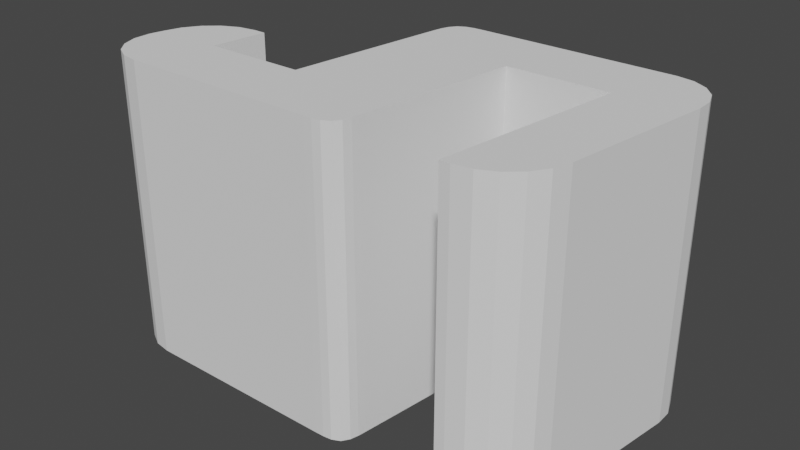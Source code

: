 # Source: muji-box-clip.blend  (saved by Blender 2.80.75; exported with 4.5.12 LTS)
import bpy
from mathutils import Matrix  # noqa: F401  (used for matrix-valued properties, if any)

bpy.ops.wm.read_factory_settings(use_empty=True)
scene = bpy.context.scene
scene.name = 'Scene'

# ---- collections
col_collection = bpy.data.collections.new('Collection'); scene.collection.children.link(col_collection)

# ---- world
world_world = bpy.data.worlds.new('World'); scene.world = world_world
world_world.use_nodes = True; world_world.node_tree.nodes.clear()
_N = world_world.node_tree.nodes; _L = world_world.node_tree.links
n0 = _N.new('ShaderNodeOutputWorld'); n0.name = 'World Output'; n0.location = (300, 300)
n1 = _N.new('ShaderNodeBackground'); n1.name = 'Background'; n1.location = (10, 300)
n1.inputs[0].default_value = (0.05088, 0.05088, 0.05088, 1.0)
_L.new(n1.outputs[0], n0.inputs[0])
n0.is_active_output = True
world_world.color = (0.05088, 0.05088, 0.05088)
world_world.use_sun_shadow = False
world_world.sun_shadow_jitter_overblur = 0.0

# ---- meshes
me_cube_001 = bpy.data.meshes.new('Cube.001')
me_cube_001.from_pydata([(-0.007443, -0.00499, -0.004), (-0.008741, -0.003504, -0.004), (-0.007897, -0.004918, -0.004), (-0.008286, -0.004707, -0.004), (-0.008573, -0.004378, -0.004), (-0.00873, -0.003963, -0.004), (-0.008741, -0.003504, 0.004), (-0.007443, -0.00499, 0.004), (-0.00873, -0.003963, 0.004), (-0.008573, -0.004378, 0.004), (-0.008286, -0.004707, 0.004), (-0.007897, -0.004918, 0.004), (-0.008657, -0.003106, -0.004), (-0.006954, -0.00162, -0.004), (-0.008521, -0.002647, -0.004), (-0.008251, -0.002232, -0.004), (-0.007874, -0.001904, -0.004), (-0.007427, -0.001692, -0.004), (-0.006954, -0.00162, 0.004), (-0.008657, -0.003106, 0.004), (-0.007427, -0.001692, 0.004), (-0.007874, -0.001904, 0.004), (-0.008251, -0.002232, 0.004), (-0.008521, -0.002647, 0.004), (0.003461, -0.003504, -0.004), (0.001758, -0.00499, -0.004), (0.003325, -0.003963, -0.004), (0.003055, -0.004378, -0.004), (0.002678, -0.004707, -0.004), (0.002231, -0.004918, -0.004), (0.001758, -0.00499, 0.004), (0.003461, -0.003504, 0.004), (0.002231, -0.004918, 0.004), (0.002678, -0.004707, 0.004), (0.003055, -0.004378, 0.004), (0.003325, -0.003963, 0.004), (0.002714, 0.002019, -0.004), (0.004011, 0.0005329, -0.004), (0.003167, 0.001946, -0.004), (0.003557, 0.001735, -0.004), (0.003844, 0.001407, -0.004), (0.004, 0.0009922, -0.004), (0.004011, 0.0005329, 0.004), (0.002714, 0.002019, 0.004), (0.004, 0.0009922, 0.004), (0.003844, 0.001407, 0.004), (0.003557, 0.001735, 0.004), (0.003167, 0.001946, 0.004), (-0.006622, -0.00162, -0.004), (-0.0002777, 0.002019, -0.004), (0.002445, 0.002019, -0.004), (0.001489, -0.00499, -0.004), (-0.004374, -0.00499, -0.004), (-0.007111, -0.00499, -0.004), (0.001489, -0.00499, 0.004), (-0.004374, -0.00499, 0.004), (-0.007111, -0.00499, 0.004), (0.002445, 0.002019, 0.004), (-0.0002777, 0.002019, 0.004), (-0.006622, -0.00162, 0.004), (-0.006622, -0.00162, -0.004), (-0.006622, -0.00162, 0.004), (-0.006813, -0.003112, -0.004), (-0.004076, -0.003112, -0.004), (-0.004076, -0.003112, 0.004), (-0.006813, -0.003112, 0.004), (-0.0005823, 0.0001472, -0.004), (0.00214, 0.0001472, -0.004), (0.00214, 0.0001472, 0.004), (-0.0005823, 0.0001472, 0.004), (-0.001108, -0.003998, -0.004), (-0.002234, -0.00499, -0.004), (-0.001136, -0.00422, -0.004), (-0.001168, -0.004441, -0.004), (-0.001223, -0.004661, -0.004), (-0.001351, -0.004858, -0.004), (-0.001562, -0.004959, -0.004), (-0.001787, -0.004986, -0.004), (-0.00201, -0.00499, -0.004), (-0.002234, -0.00499, 0.004), (-0.001108, -0.003998, 0.004), (-0.00201, -0.00499, 0.004), (-0.001787, -0.004986, 0.004), (-0.001562, -0.004959, 0.004), (-0.001351, -0.004858, 0.004), (-0.001223, -0.004661, 0.004), (-0.001168, -0.004441, 0.004), (-0.001136, -0.00422, 0.004), (-0.003545, 0.001027, -0.004), (-0.002418, 0.002019, -0.004), (-0.003517, 0.001243, -0.004), (-0.003479, 0.001459, -0.004), (-0.003411, 0.001671, -0.004), (-0.003275, 0.001857, -0.004), (-0.003074, 0.001968, -0.004), (-0.002855, 0.002009, -0.004), (-0.002636, 0.002018, -0.004), (-0.002418, 0.002019, 0.004), (-0.003545, 0.001027, 0.004), (-0.002636, 0.002018, 0.004), (-0.002855, 0.002009, 0.004), (-0.003074, 0.001968, 0.004), (-0.003275, 0.001857, 0.004), (-0.003411, 0.001671, 0.004), (-0.003479, 0.001459, 0.004), (-0.003517, 0.001243, 0.004)], [], [(53, 56, 7, 0), (37, 42, 31, 24), (56, 65, 59, 18, 20, 21, 22, 23, 19, 6, 8, 9, 10, 11, 7), (1, 6, 19, 12), (50, 57, 43, 36), (0, 7, 11, 2), (2, 11, 10, 3), (3, 10, 9, 4), (4, 9, 8, 5), (5, 8, 6, 1), (18, 13, 17, 20), (20, 17, 16, 21), (21, 16, 15, 22), (22, 15, 14, 23), (23, 14, 12, 19), (42, 37, 41, 44), (44, 41, 40, 45), (45, 40, 39, 46), (46, 39, 38, 47), (47, 38, 36, 43), (30, 25, 29, 32), (32, 29, 28, 33), (33, 28, 27, 34), (34, 27, 26, 35), (35, 26, 24, 31), (51, 67, 50, 36, 38, 39, 40, 41, 37, 24, 26, 27, 28, 29, 25), (12, 14, 15, 16, 17, 13, 48, 62, 53, 0, 2, 3, 4, 5, 1), (66, 69, 80, 70), (66, 49, 50, 67), (13, 18, 59, 48), (66, 67, 68, 69), (63, 64, 98, 88), (49, 58, 57, 50), (42, 44, 45, 46, 47, 43, 57, 68, 54, 30, 32, 33, 34, 35, 31), (68, 57, 58, 69), (25, 30, 54, 51), (89, 97, 58, 49), (52, 55, 56, 53), (62, 65, 64, 63), (48, 59, 61, 60), (55, 64, 65, 56), (53, 62, 63, 52), (79, 81, 82, 83, 84, 85, 86, 87, 80, 69, 58, 97, 99, 100, 101, 102, 103, 104, 105, 98, 64, 55), (67, 51, 54, 68), (65, 62, 60, 48, 61, 59), (79, 71, 78, 81), (81, 78, 77, 82), (82, 77, 76, 83), (83, 76, 75, 84), (84, 75, 74, 85), (85, 74, 73, 86), (86, 73, 72, 87), (87, 72, 70, 80), (71, 79, 55, 52), (97, 89, 96, 99), (99, 96, 95, 100), (100, 95, 94, 101), (101, 94, 93, 102), (102, 93, 92, 103), (103, 92, 91, 104), (104, 91, 90, 105), (105, 90, 88, 98), (52, 63, 88, 90, 91, 92, 93, 94, 95, 96, 89, 49, 66, 70, 72, 73, 74, 75, 76, 77, 78, 71)])
_uv = me_cube_001.uv_layers.new(name='UVMap')
_uv.uv.foreach_set('vector', [0.375, 0.9618, 0.625, 0.9618, 0.625, 0.9687, 0.375, 0.9687, 0.375, 0.553, 0.625, 0.553, 0.625, 0.697, 0.375, 0.697, 0.8368, 0.75, 0.8368, 0.625, 0.8368, 0.5, 0.8437, 0.5, 0.7011, 0.3485, 0.704, 0.3448, 0.7063, 0.327, 0.7078, 0.3214, 0.875, 0.553, 0.875, 0.697, 0.8735, 0.7134, 0.869, 0.7281, 0.8621, 0.7399, 0.8534, 0.7474, 0.8437, 0.75, 0.375, 0.05301, 0.625, 0.05301, 0.625, 0.197, 0.375, 0.197, 0.375, 0.4673, 0.625, 0.4673, 0.625, 0.4687, 0.375, 0.4687, 0.375, 0.9687, 0.625, 0.9687, 0.625, 0.9782, 0.375, 0.9782, 0.375, 0.9782, 0.625, 0.9782, 0.625, 0.9863, 0.375, 0.9863, 0.375, 0.9863, 0.625, 0.9863, 0.625, 1.0, 0.375, 1.0, 0.375, 0.02322, 0.625, 0.02322, 0.625, 0.03698, 0.375, 0.03698, 0.375, 0.03698, 0.625, 0.03698, 0.625, 0.05301, 0.375, 0.05301, 0.625, 0.2813, 0.375, 0.2813, 0.2989, 0.3485, 0.7011, 0.3485, 0.7011, 0.3485, 0.2989, 0.3485, 0.296, 0.3448, 0.704, 0.3448, 0.704, 0.3448, 0.296, 0.3448, 0.2937, 0.327, 0.7063, 0.327, 0.7063, 0.327, 0.2937, 0.327, 0.2922, 0.3214, 0.7078, 0.3214, 0.7078, 0.3214, 0.2922, 0.3214, 0.375, 0.197, 0.625, 0.197, 0.625, 0.553, 0.375, 0.553, 0.3745, 0.5369, 0.6255, 0.5369, 0.6255, 0.5369, 0.3745, 0.5369, 0.373, 0.5228, 0.627, 0.5228, 0.627, 0.5228, 0.373, 0.5228, 0.3707, 0.4942, 0.6293, 0.4942, 0.6293, 0.4942, 0.3707, 0.4942, 0.3678, 0.4863, 0.6322, 0.4863, 0.6322, 0.4863, 0.3678, 0.4863, 0.375, 0.4687, 0.625, 0.4687, 0.625, 0.7813, 0.375, 0.7813, 0.3678, 0.7634, 0.6322, 0.7634, 0.6322, 0.7634, 0.3678, 0.7634, 0.3707, 0.7547, 0.6293, 0.7547, 0.6293, 0.7547, 0.3707, 0.7547, 0.373, 0.7291, 0.627, 0.7291, 0.627, 0.7291, 0.373, 0.7291, 0.3745, 0.7136, 0.6255, 0.7136, 0.6255, 0.7136, 0.3745, 0.7136, 0.375, 0.697, 0.625, 0.697, 0.3423, 0.75, 0.3423, 0.625, 0.3423, 0.5, 0.3437, 0.5, 0.3678, 0.4863, 0.3707, 0.4942, 0.373, 0.5228, 0.3745, 0.5369, 0.375, 0.553, 0.375, 0.697, 0.3745, 0.7136, 0.373, 0.7291, 0.3707, 0.7547, 0.3678, 0.7634, 0.3437, 0.75, 0.125, 0.553, 0.2922, 0.3214, 0.2937, 0.327, 0.296, 0.3448, 0.2989, 0.3485, 0.1563, 0.5, 0.1632, 0.5, 0.1632, 0.625, 0.1632, 0.75, 0.1563, 0.75, 0.1466, 0.7474, 0.1379, 0.7399, 0.131, 0.7281, 0.1265, 0.7134, 0.125, 0.697, 0.2866, 0.625, 0.7134, 0.625, 0.6421, 0.7972, 0.2866, 0.7259, 0.2866, 0.625, 0.2866, 0.5, 0.3423, 0.5, 0.3423, 0.625, 0.375, 0.2813, 0.625, 0.2813, 0.625, 0.2882, 0.375, 0.2882, 0.2866, 0.625, 0.3423, 0.625, 0.6577, 0.625, 0.7134, 0.625, 0.2203, 0.625, 0.7797, 0.625, 0.6549, 0.3994, 0.3451, 0.3994, 0.375, 0.4116, 0.625, 0.4116, 0.625, 0.4673, 0.375, 0.4673, 0.625, 0.553, 0.6255, 0.5369, 0.627, 0.5228, 0.6293, 0.4942, 0.6322, 0.4863, 0.6563, 0.5, 0.6577, 0.5, 0.6577, 0.625, 0.6577, 0.75, 0.6563, 0.75, 0.6322, 0.7634, 0.6293, 0.7547, 0.627, 0.7291, 0.6255, 0.7136, 0.625, 0.697, 0.6577, 0.625, 0.6577, 0.5, 0.7134, 0.5, 0.7134, 0.625, 0.375, 0.7813, 0.625, 0.7813, 0.625, 0.7827, 0.375, 0.7827, 0.375, 0.3664, 0.625, 0.3664, 0.625, 0.4116, 0.375, 0.4116, 0.375, 0.9047, 0.625, 0.9047, 0.625, 0.9618, 0.375, 0.9618, 0.1632, 0.625, 0.8368, 0.625, 0.7797, 0.625, 0.2203, 0.625, 0.375, 0.2882, 0.625, 0.2882, 0.625, 0.2882, 0.375, 0.2882, 0.7797, 0.75, 0.7797, 0.625, 0.8368, 0.625, 0.8368, 0.75, 0.1632, 0.75, 0.1632, 0.625, 0.2203, 0.625, 0.2203, 0.75, 0.7345, 0.75, 0.7298, 0.75, 0.7251, 0.75, 0.7216, 0.7271, 0.7162, 0.7457, 0.714, 0.7416, 0.7134, 0.7366, 0.7134, 0.7312, 0.7134, 0.7259, 0.7134, 0.625, 0.7134, 0.5, 0.7586, 0.5, 0.6711, 0.4079, 0.6717, 0.4172, 0.6741, 0.4023, 0.6754, 0.3986, 0.6831, 0.4123, 0.6806, 0.4274, 0.6922, 0.4314, 0.7797, 0.5242, 0.7797, 0.625, 0.7797, 0.75, 0.3423, 0.625, 0.3423, 0.75, 0.625, 0.7827, 0.6577, 0.625, 0.8368, 0.625, 0.1632, 0.625, 0.375, 0.2882, 0.375, 0.2882, 0.625, 0.2882, 0.625, 0.2882, 0.625, 0.8595, 0.375, 0.8595, 0.375, 0.8548, 0.625, 0.8548, 0.625, 0.8548, 0.375, 0.8548, 0.375, 0.8501, 0.625, 0.8501, 0.625, 0.8501, 0.375, 0.8501, 0.375, 0.8453, 0.625, 0.8453, 0.625, 0.8453, 0.375, 0.8453, 0.375, 0.8384, 0.625, 0.8384, 0.625, 0.8384, 0.2866, 0.75, 0.2866, 0.7421, 0.6306, 0.8249, 0.6306, 0.8249, 0.2866, 0.7421, 0.2866, 0.7366, 0.6344, 0.8156, 0.6344, 0.8156, 0.2866, 0.7366, 0.2866, 0.7312, 0.6383, 0.8064, 0.6383, 0.8064, 0.2866, 0.7312, 0.2866, 0.7259, 0.6421, 0.7972, 0.375, 0.8595, 0.625, 0.8595, 0.625, 0.9047, 0.375, 0.9047, 0.625, 0.3664, 0.375, 0.3664, 0.3289, 0.4079, 0.6711, 0.4079, 0.6711, 0.4079, 0.3289, 0.4079, 0.3283, 0.4172, 0.6717, 0.4172, 0.6717, 0.4172, 0.3283, 0.4172, 0.3259, 0.4023, 0.6741, 0.4023, 0.6741, 0.4023, 0.3259, 0.4023, 0.3246, 0.3986, 0.6754, 0.3986, 0.6754, 0.3986, 0.3246, 0.3986, 0.3169, 0.4123, 0.6831, 0.4123, 0.6831, 0.4123, 0.3169, 0.4123, 0.3194, 0.4274, 0.6806, 0.4274, 0.6806, 0.4274, 0.3194, 0.4274, 0.3078, 0.4314, 0.6922, 0.4314, 0.6922, 0.4314, 0.3078, 0.4314, 0.3451, 0.3994, 0.6549, 0.3994, 0.2203, 0.75, 0.2203, 0.625, 0.2203, 0.5242, 0.3078, 0.4314, 0.3194, 0.4274, 0.3169, 0.4123, 0.3246, 0.3986, 0.3259, 0.4023, 0.3283, 0.4172, 0.3289, 0.4079, 0.2414, 0.5, 0.2866, 0.5, 0.2866, 0.625, 0.2866, 0.7259, 0.2866, 0.7312, 0.2866, 0.7366, 0.286, 0.7416, 0.2838, 0.7457, 0.2784, 0.7271, 0.2749, 0.75, 0.2702, 0.75, 0.2655, 0.75])
me_cube_001.use_remesh_preserve_volume = False
me_cube_001.use_remesh_preserve_attributes = False
me_cube_001.use_mirror_vertex_groups = False
me_cube_001.update()

# ---- objects
ob_cube = bpy.data.objects.new('Cube', me_cube_001)

# ---- transforms, parenting, visibility, modifiers, constraints
ob_cube.location = (-1.349, 4.331, -0.002668)
ob_cube.scale = (1000.0, 1000.0, 1000.0)
ob_cube.lineart.crease_threshold = 0.0

# ---- collection membership
scene.collection.objects.link(ob_cube)

# ---- scene / render settings (as saved in the file)
scene.frame_start = 1; scene.frame_end = 250; scene.frame_set(1)
scene.render.engine = 'BLENDER_EEVEE_NEXT'
scene.cycles.use_denoising = False
scene.cycles.samples = 128
scene.cycles.sampling_pattern = 'TABULATED_SOBOL'
scene.cycles.use_adaptive_sampling = False
scene.cycles.use_light_tree = False
scene.view_settings.view_transform = 'Filmic'
bpy.context.view_layer.update()

# ---- added for rendering (the .blend has no active camera and no usable light): camera, sun
cam_auto = bpy.data.cameras.new('AutoCamera')
cam_auto.lens = 50.0
cam_auto.sensor_width = 36.0
cam_auto.clip_end = 1000.0
ob_auto_camera = bpy.data.objects.new('AutoCamera', cam_auto)
scene.collection.objects.link(ob_auto_camera)
ob_auto_camera.location = (11.6503, -15.5911, 12.2883)
ob_auto_camera.rotation_euler = (1.09748, -7.21219e-08, 0.694738)
scene.camera = ob_auto_camera
light_auto_sun = bpy.data.lights.new('AutoSun', 'SUN')
light_auto_sun.energy = 3.0
light_auto_sun.angle = 0.0523599
ob_auto_sun = bpy.data.objects.new('AutoSun', light_auto_sun)
scene.collection.objects.link(ob_auto_sun)
ob_auto_sun.rotation_euler = (0.872665, 0.174533, 0.523599)
bpy.context.view_layer.update()
